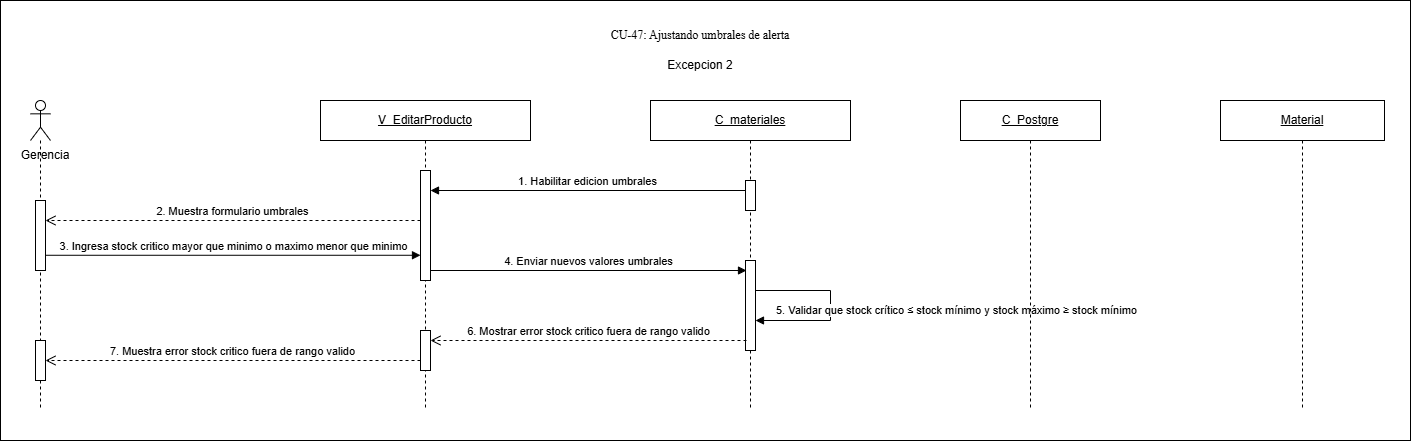

The diagram above was exported from draw.io. Its source (the exported page's mxGraphModel, read from the mxfile embedded in the PNG):
<mxGraphModel dx="1484" dy="879" grid="1" gridSize="10" guides="1" tooltips="1" connect="1" arrows="1" fold="1" page="1" pageScale="1" pageWidth="827" pageHeight="1169" math="0" shadow="0">
  <root>
    <mxCell id="0" />
    <mxCell id="1" parent="0" />
    <mxCell id="-ihsgXFWdV9a2YfTj56G-2" parent="1" style="rounded=0;whiteSpace=wrap;html=1;" value="" vertex="1">
      <mxGeometry height="440" width="1410" x="110" y="130" as="geometry" />
    </mxCell>
    <mxCell id="fZ-dg3-F2mClAZ86_jcm-1" parent="1" style="text;html=1;whiteSpace=wrap;strokeColor=none;fillColor=none;align=center;verticalAlign=middle;rounded=0;" value="Excepcion 2" vertex="1">
      <mxGeometry height="30" width="80" x="770" y="180" as="geometry" />
    </mxCell>
    <mxCell id="fZ-dg3-F2mClAZ86_jcm-2" parent="1" style="shape=umlLifeline;perimeter=lifelinePerimeter;whiteSpace=wrap;html=1;container=1;dropTarget=0;collapsible=0;recursiveResize=0;outlineConnect=0;portConstraint=eastwest;participant=umlActor;newEdgeStyle={&quot;curved&quot;:0,&quot;rounded&quot;:0};" value="" vertex="1">
      <mxGeometry height="310" width="20" x="140" y="230" as="geometry" />
    </mxCell>
    <mxCell id="fZ-dg3-F2mClAZ86_jcm-3" parent="fZ-dg3-F2mClAZ86_jcm-2" style="html=1;points=[[0,0,0,0,5],[0,1,0,0,-5],[1,0,0,0,5],[1,1,0,0,-5]];perimeter=orthogonalPerimeter;outlineConnect=0;targetShapes=umlLifeline;portConstraint=eastwest;newEdgeStyle={&quot;curved&quot;:0,&quot;rounded&quot;:0};" value="" vertex="1">
      <mxGeometry height="70" width="10" x="5" y="100" as="geometry" />
    </mxCell>
    <mxCell id="4lpbxOHWyJ1Ugj408QU7-5" parent="fZ-dg3-F2mClAZ86_jcm-2" style="html=1;points=[[0,0,0,0,5],[0,1,0,0,-5],[1,0,0,0,5],[1,1,0,0,-5]];perimeter=orthogonalPerimeter;outlineConnect=0;targetShapes=umlLifeline;portConstraint=eastwest;newEdgeStyle={&quot;curved&quot;:0,&quot;rounded&quot;:0};" value="" vertex="1">
      <mxGeometry height="40" width="10" x="5" y="240" as="geometry" />
    </mxCell>
    <mxCell id="fZ-dg3-F2mClAZ86_jcm-4" parent="1" style="text;html=1;whiteSpace=wrap;strokeColor=none;fillColor=none;align=center;verticalAlign=middle;rounded=0;" value="Gerencia" vertex="1">
      <mxGeometry height="30" width="80" x="115" y="270" as="geometry" />
    </mxCell>
    <mxCell id="fZ-dg3-F2mClAZ86_jcm-5" parent="1" style="shape=umlLifeline;perimeter=lifelinePerimeter;whiteSpace=wrap;html=1;container=1;dropTarget=0;collapsible=0;recursiveResize=0;outlineConnect=0;portConstraint=eastwest;newEdgeStyle={&quot;curved&quot;:0,&quot;rounded&quot;:0};" value="&lt;u&gt;V_EditarProducto&lt;/u&gt;" vertex="1">
      <mxGeometry height="310" width="210" x="430" y="230" as="geometry" />
    </mxCell>
    <mxCell id="fZ-dg3-F2mClAZ86_jcm-6" parent="fZ-dg3-F2mClAZ86_jcm-5" style="html=1;points=[[0,0,0,0,5],[0,1,0,0,-5],[1,0,0,0,5],[1,1,0,0,-5]];perimeter=orthogonalPerimeter;outlineConnect=0;targetShapes=umlLifeline;portConstraint=eastwest;newEdgeStyle={&quot;curved&quot;:0,&quot;rounded&quot;:0};" value="" vertex="1">
      <mxGeometry height="110" width="10" x="100" y="70" as="geometry" />
    </mxCell>
    <mxCell id="4lpbxOHWyJ1Ugj408QU7-4" parent="fZ-dg3-F2mClAZ86_jcm-5" style="html=1;points=[[0,0,0,0,5],[0,1,0,0,-5],[1,0,0,0,5],[1,1,0,0,-5]];perimeter=orthogonalPerimeter;outlineConnect=0;targetShapes=umlLifeline;portConstraint=eastwest;newEdgeStyle={&quot;curved&quot;:0,&quot;rounded&quot;:0};" value="" vertex="1">
      <mxGeometry height="40" width="10" x="100" y="230" as="geometry" />
    </mxCell>
    <mxCell id="fZ-dg3-F2mClAZ86_jcm-7" parent="1" style="shape=umlLifeline;perimeter=lifelinePerimeter;whiteSpace=wrap;html=1;container=1;dropTarget=0;collapsible=0;recursiveResize=0;outlineConnect=0;portConstraint=eastwest;newEdgeStyle={&quot;curved&quot;:0,&quot;rounded&quot;:0};" value="&lt;u&gt;C_materiales&lt;/u&gt;" vertex="1">
      <mxGeometry height="310" width="200" x="760" y="230" as="geometry" />
    </mxCell>
    <mxCell id="fZ-dg3-F2mClAZ86_jcm-8" parent="fZ-dg3-F2mClAZ86_jcm-7" style="html=1;points=[[0,0,0,0,5],[0,1,0,0,-5],[1,0,0,0,5],[1,1,0,0,-5]];perimeter=orthogonalPerimeter;outlineConnect=0;targetShapes=umlLifeline;portConstraint=eastwest;newEdgeStyle={&quot;curved&quot;:0,&quot;rounded&quot;:0};" value="" vertex="1">
      <mxGeometry height="30" width="10" x="95" y="80" as="geometry" />
    </mxCell>
    <mxCell id="4lpbxOHWyJ1Ugj408QU7-3" parent="fZ-dg3-F2mClAZ86_jcm-7" style="html=1;points=[[0,0,0,0,5],[0,1,0,0,-5],[1,0,0,0,5],[1,1,0,0,-5]];perimeter=orthogonalPerimeter;outlineConnect=0;targetShapes=umlLifeline;portConstraint=eastwest;newEdgeStyle={&quot;curved&quot;:0,&quot;rounded&quot;:0};" value="" vertex="1">
      <mxGeometry height="90" width="10" x="95" y="160" as="geometry" />
    </mxCell>
    <mxCell id="fZ-dg3-F2mClAZ86_jcm-13" edge="1" parent="fZ-dg3-F2mClAZ86_jcm-7" source="4lpbxOHWyJ1Ugj408QU7-3" style="html=1;align=left;spacingLeft=2;endArrow=block;rounded=0;edgeStyle=orthogonalEdgeStyle;curved=0;" target="4lpbxOHWyJ1Ugj408QU7-3" value="5. Validar que stock crítico ≤ stock mínimo y stock máximo ≥ stock mínimo">
      <mxGeometry relative="1" x="0.8182" y="-10" as="geometry">
        <mxPoint as="offset" />
        <Array as="points">
          <mxPoint x="180" y="190" />
          <mxPoint x="180" y="220" />
        </Array>
        <mxPoint x="110" y="190" as="sourcePoint" />
        <mxPoint x="110" y="220" as="targetPoint" />
      </mxGeometry>
    </mxCell>
    <mxCell id="fZ-dg3-F2mClAZ86_jcm-9" edge="1" parent="1" source="fZ-dg3-F2mClAZ86_jcm-8" style="html=1;verticalAlign=bottom;endArrow=block;curved=0;rounded=0;" value="1. Habilitar edicion umbrales">
      <mxGeometry relative="1" width="80" as="geometry">
        <mxPoint x="856" y="320" as="sourcePoint" />
        <mxPoint x="540" y="320" as="targetPoint" />
      </mxGeometry>
    </mxCell>
    <mxCell id="fZ-dg3-F2mClAZ86_jcm-10" edge="1" parent="1" style="html=1;verticalAlign=bottom;endArrow=open;dashed=1;endSize=8;curved=0;rounded=0;" target="fZ-dg3-F2mClAZ86_jcm-3" value="2. Muestra formulario umbrales">
      <mxGeometry relative="1" as="geometry">
        <mxPoint x="530" y="350" as="sourcePoint" />
        <mxPoint x="160" y="350" as="targetPoint" />
      </mxGeometry>
    </mxCell>
    <mxCell id="fZ-dg3-F2mClAZ86_jcm-11" edge="1" parent="1" style="html=1;verticalAlign=bottom;endArrow=block;curved=0;rounded=0;" value="3. Ingresa stock critico mayor que minimo o maximo menor que minimo">
      <mxGeometry relative="1" width="80" as="geometry">
        <mxPoint x="155" y="384.77" as="sourcePoint" />
        <mxPoint x="530" y="384.77" as="targetPoint" />
      </mxGeometry>
    </mxCell>
    <mxCell id="fZ-dg3-F2mClAZ86_jcm-12" edge="1" parent="1" style="html=1;verticalAlign=bottom;endArrow=block;curved=0;rounded=0;" value="4. Enviar nuevos valores umbrales">
      <mxGeometry relative="1" width="80" as="geometry">
        <mxPoint x="540" y="400" as="sourcePoint" />
        <mxPoint x="856" y="400" as="targetPoint" />
      </mxGeometry>
    </mxCell>
    <mxCell id="fZ-dg3-F2mClAZ86_jcm-14" edge="1" parent="1" style="html=1;verticalAlign=bottom;endArrow=open;dashed=1;endSize=8;curved=0;rounded=0;" value="6. Mostrar error stock critico fuera de rango valido">
      <mxGeometry relative="1" as="geometry">
        <mxPoint x="856" y="470" as="sourcePoint" />
        <mxPoint x="540" y="470" as="targetPoint" />
      </mxGeometry>
    </mxCell>
    <mxCell id="fZ-dg3-F2mClAZ86_jcm-15" edge="1" parent="1" style="html=1;verticalAlign=bottom;endArrow=open;dashed=1;endSize=8;curved=0;rounded=0;" target="4lpbxOHWyJ1Ugj408QU7-5" value="7. Muestra error stock critico fuera de rango valido">
      <mxGeometry relative="1" as="geometry">
        <mxPoint x="530" y="490" as="sourcePoint" />
        <mxPoint x="160" y="490" as="targetPoint" />
      </mxGeometry>
    </mxCell>
    <mxCell id="wybYdiAJ5yYQEJvy1gaZ-1" parent="1" style="text;html=1;whiteSpace=wrap;strokeColor=none;fillColor=none;align=center;verticalAlign=middle;rounded=0;" value="&lt;span style=&quot;font-family: &amp;quot;Times New Roman&amp;quot;, serif; white-space: pre-wrap;&quot;&gt;CU-47: Ajustando umbrales de alerta&lt;/span&gt;" vertex="1">
      <mxGeometry height="30" width="270" x="675" y="150" as="geometry" />
    </mxCell>
    <mxCell id="-ihsgXFWdV9a2YfTj56G-1" parent="1" style="shape=umlLifeline;perimeter=lifelinePerimeter;whiteSpace=wrap;html=1;container=1;dropTarget=0;collapsible=0;recursiveResize=0;outlineConnect=0;portConstraint=eastwest;newEdgeStyle={&quot;curved&quot;:0,&quot;rounded&quot;:0};" value="&lt;u&gt;Material&lt;/u&gt;" vertex="1">
      <mxGeometry height="310" width="164" x="1330" y="230" as="geometry" />
    </mxCell>
    <mxCell id="4lpbxOHWyJ1Ugj408QU7-1" parent="1" style="shape=umlLifeline;perimeter=lifelinePerimeter;whiteSpace=wrap;html=1;container=1;dropTarget=0;collapsible=0;recursiveResize=0;outlineConnect=0;portConstraint=eastwest;newEdgeStyle={&quot;curved&quot;:0,&quot;rounded&quot;:0};" value="&lt;u&gt;C_Postgre&lt;/u&gt;" vertex="1">
      <mxGeometry height="310" width="140" x="1070" y="230" as="geometry" />
    </mxCell>
  </root>
</mxGraphModel>